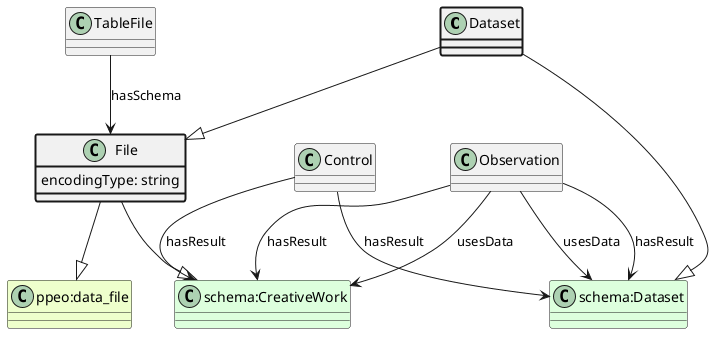

The diagram above was rendered by PlantUML. Its source (embedded in the PNG):
@startuml
class Dataset  #line.bold
class File  
class "schema:CreativeWork" #DDFFDD 
File --|> "schema:CreativeWork"
class "ppeo:data_file" #EEFFCC 
File --|> "ppeo:data_file"
Dataset --|> File
class "schema:Dataset" #DDFFDD 
Dataset --|> "schema:Dataset"
class File #line.bold {
    encodingType: string
}
class TableFile 
TableFile --> File : hasSchema
class Observation 
Observation --> "schema:CreativeWork" : hasResult
class Control 
Control --> "schema:CreativeWork" : hasResult
class Observation 
Observation --> "schema:CreativeWork" : usesData
class Observation 
Observation --> "schema:Dataset" : hasResult
class Control 
Control --> "schema:Dataset" : hasResult
class Observation 
Observation --> "schema:Dataset" : usesData
@enduml